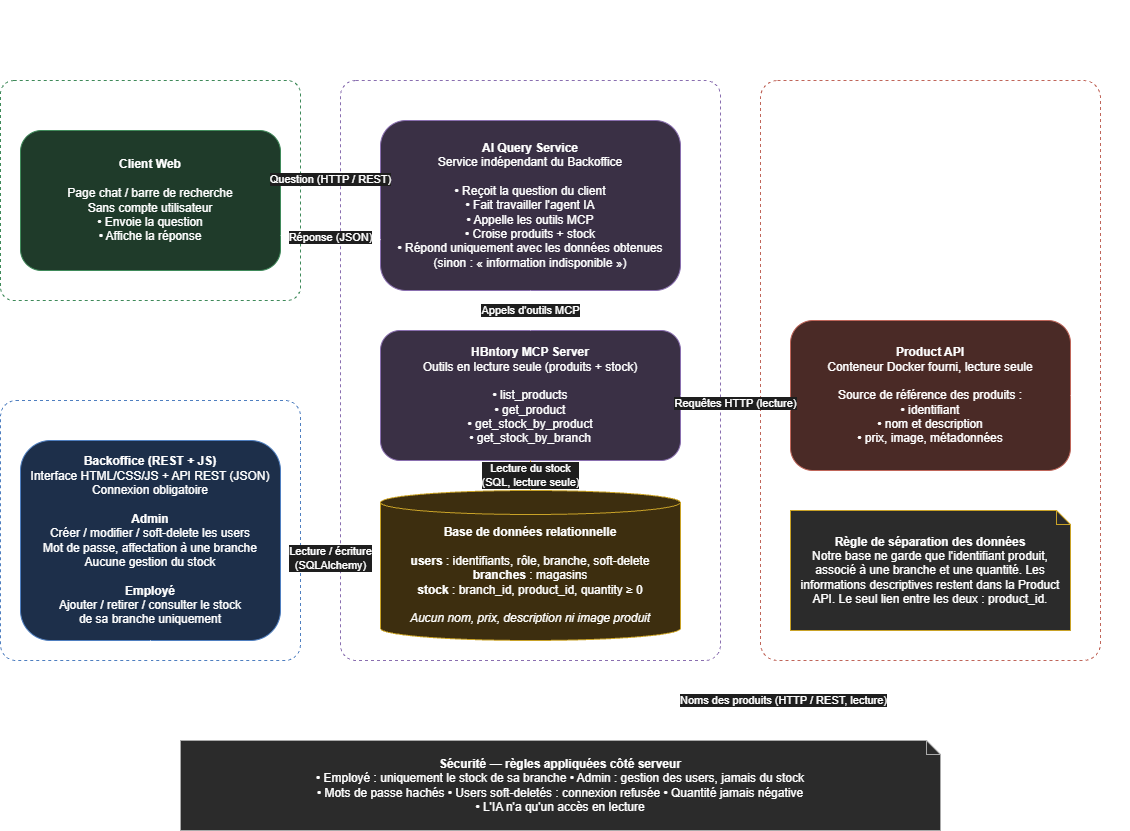

The diagram above was exported from draw.io. Its source (the exported page's mxGraphModel, read from the mxfile embedded in the PNG):
<mxGraphModel dx="1861" dy="1778" grid="1" gridSize="10" guides="1" tooltips="1" connect="1" arrows="1" fold="1" page="1" pageScale="1" pageWidth="1169" pageHeight="827" math="0" shadow="0">
  <root>
    <mxCell id="0" />
    <mxCell id="1" parent="0" />
    <mxCell id="GcVYGWnjnddZPgjXlQ4h-80" parent="1" style="text;html=1;align=center;verticalAlign=middle;fontColor=#FFFFFF;" value="&lt;b style=&quot;font-size:20px&quot;&gt;HBntory — Architecture générale&lt;/b&gt;&lt;br&gt;Plateforme multi-branches de gestion de stock et assistant client IA" vertex="1">
      <mxGeometry height="50" width="560" x="629.996666666667" y="-210" as="geometry" />
    </mxCell>
    <mxCell id="GcVYGWnjnddZPgjXlQ4h-81" parent="1" style="rounded=1;arcSize=6;whiteSpace=wrap;html=1;dashed=1;fillColor=none;strokeColor=#3F8A5A;verticalAlign=top;fontColor=#FFFFFF;" value="&lt;b&gt;ESPACE PUBLIC — VISITEURS&lt;/b&gt;" vertex="1">
      <mxGeometry height="220" width="300" x="349.996666666667" y="-130" as="geometry" />
    </mxCell>
    <mxCell id="GcVYGWnjnddZPgjXlQ4h-82" parent="1" style="rounded=1;arcSize=6;whiteSpace=wrap;html=1;dashed=1;fillColor=none;strokeColor=#4F7FC0;verticalAlign=top;fontColor=#FFFFFF;" value="&lt;b&gt;ESPACE INTERNE — EMPLOYÉS&lt;/b&gt;" vertex="1">
      <mxGeometry height="260" width="300" x="349.996666666667" y="190" as="geometry" />
    </mxCell>
    <mxCell id="GcVYGWnjnddZPgjXlQ4h-83" parent="1" style="rounded=1;arcSize=4;whiteSpace=wrap;html=1;dashed=1;fillColor=none;strokeColor=#8A6FB0;verticalAlign=top;fontColor=#FFFFFF;" value="&lt;b&gt;SERVICES HBNTORY (développés par l'équipe)&lt;/b&gt;" vertex="1">
      <mxGeometry height="580" width="380" x="689.996666666667" y="-130" as="geometry" />
    </mxCell>
    <mxCell id="GcVYGWnjnddZPgjXlQ4h-84" parent="1" style="rounded=1;arcSize=5;whiteSpace=wrap;html=1;dashed=1;fillColor=none;strokeColor=#C0665A;verticalAlign=top;fontColor=#FFFFFF;" value="&lt;b&gt;SOURCE EXTERNE FOURNIE&lt;/b&gt;" vertex="1">
      <mxGeometry height="580" width="340" x="1109.996666666667" y="-130" as="geometry" />
    </mxCell>
    <mxCell id="GcVYGWnjnddZPgjXlQ4h-85" parent="1" style="rounded=1;whiteSpace=wrap;html=1;fillColor=#1F3B2A;strokeColor=#3F8A5A;fontColor=#FFFFFF;" value="&lt;b&gt;Client Web&lt;/b&gt;&lt;br&gt;&lt;br&gt;Page chat / barre de recherche&lt;br&gt;Sans compte utilisateur&lt;br&gt;• Envoie la question&lt;br&gt;• Affiche la réponse" vertex="1">
      <mxGeometry height="140" width="260" x="369.996666666667" y="-80" as="geometry" />
    </mxCell>
    <mxCell id="GcVYGWnjnddZPgjXlQ4h-86" parent="1" style="rounded=1;whiteSpace=wrap;html=1;fillColor=#1D2F4A;strokeColor=#4F7FC0;fontColor=#FFFFFF;" value="&lt;b&gt;Backoffice (REST + JS)&lt;/b&gt;&lt;br&gt;Interface HTML/CSS/JS + API REST (JSON)&lt;br&gt;Connexion obligatoire&lt;br&gt;&lt;br&gt;&lt;b&gt;Admin&lt;/b&gt;&lt;br&gt;Créer / modifier / soft-delete les users&lt;br&gt;Mot de passe, affectation à une branche&lt;br&gt;Aucune gestion du stock&lt;br&gt;&lt;br&gt;&lt;b&gt;Employé&lt;/b&gt;&lt;br&gt;Ajouter / retirer / consulter le stock&lt;br&gt;de sa branche uniquement" vertex="1">
      <mxGeometry height="200" width="260" x="369.996666666667" y="230" as="geometry" />
    </mxCell>
    <mxCell id="GcVYGWnjnddZPgjXlQ4h-87" parent="1" style="rounded=1;whiteSpace=wrap;html=1;fillColor=#3A3045;strokeColor=#8A6FB0;fontColor=#FFFFFF;align=center;" value="&lt;b&gt;AI Query Service&lt;/b&gt;&lt;br&gt;Service indépendant du Backoffice&lt;br&gt;&lt;br&gt;• Reçoit la question du client&lt;br&gt;• Fait travailler l'agent IA&lt;br&gt;• Appelle les outils MCP&lt;br&gt;• Croise produits + stock&lt;br&gt;• Répond uniquement avec les données obtenues&lt;br&gt;  (sinon : « information indisponible »)" vertex="1">
      <mxGeometry height="170" width="300" x="729.996666666667" y="-90" as="geometry" />
    </mxCell>
    <mxCell id="GcVYGWnjnddZPgjXlQ4h-88" parent="1" style="rounded=1;whiteSpace=wrap;html=1;fillColor=#3A3045;strokeColor=#8A6FB0;fontColor=#FFFFFF;" value="&lt;b&gt;HBntory MCP Server&lt;/b&gt;&lt;br&gt;Outils en lecture seule (produits + stock)&lt;br&gt;&lt;br&gt;• list_products&lt;br&gt;• get_product&lt;br&gt;• get_stock_by_product&lt;br&gt;• get_stock_by_branch" vertex="1">
      <mxGeometry height="130" width="300" x="729.996666666667" y="120" as="geometry" />
    </mxCell>
    <mxCell id="GcVYGWnjnddZPgjXlQ4h-89" parent="1" style="shape=cylinder3;whiteSpace=wrap;html=1;boundedLbl=1;backgroundOutline=1;size=12;fillColor=#3D2E0F;strokeColor=#C9A227;fontColor=#FFFFFF;" value="&lt;b&gt;Base de données relationnelle&lt;/b&gt;&lt;br&gt;&lt;br&gt;&lt;b&gt;users&lt;/b&gt; : identifiants, rôle, branche, soft-delete&lt;br&gt;&lt;b&gt;branches&lt;/b&gt; : magasins&lt;br&gt;&lt;b&gt;stock&lt;/b&gt; : branch_id, product_id, quantity ≥ 0&lt;br&gt;&lt;br&gt;&lt;i&gt;Aucun nom, prix, description ni image produit&lt;/i&gt;" vertex="1">
      <mxGeometry height="150" width="300" x="729.996666666667" y="280" as="geometry" />
    </mxCell>
    <mxCell id="GcVYGWnjnddZPgjXlQ4h-90" parent="1" style="rounded=1;whiteSpace=wrap;html=1;fillColor=#4A2A26;strokeColor=#C0665A;fontColor=#FFFFFF;" value="&lt;b&gt;Product API&lt;/b&gt;&lt;br&gt;Conteneur Docker fourni, lecture seule&lt;br&gt;&lt;br&gt;Source de référence des produits :&lt;br&gt;• identifiant&lt;br&gt;• nom et description&lt;br&gt;• prix, image, métadonnées" vertex="1">
      <mxGeometry height="150" width="280" x="1139.996666666667" y="110" as="geometry" />
    </mxCell>
    <mxCell id="GcVYGWnjnddZPgjXlQ4h-91" parent="1" style="shape=note;whiteSpace=wrap;html=1;size=14;fillColor=#2B2B2B;strokeColor=#C9A227;fontColor=#FFFFFF;" value="&lt;b&gt;Règle de séparation des données&lt;/b&gt;&lt;br&gt;Notre base ne garde que l'identifiant produit, associé à une branche et une quantité. Les informations descriptives restent dans la Product API. Le seul lien entre les deux : product_id." vertex="1">
      <mxGeometry height="120" width="280" x="1139.996666666667" y="300" as="geometry" />
    </mxCell>
    <mxCell id="GcVYGWnjnddZPgjXlQ4h-92" parent="1" style="shape=note;whiteSpace=wrap;html=1;size=14;fillColor=#2B2B2B;strokeColor=#AAAAAA;fontColor=#FFFFFF;" value="&lt;b&gt;Sécurité — règles appliquées côté serveur&lt;/b&gt;&lt;br&gt;• Employé : uniquement le stock de sa branche  • Admin : gestion des users, jamais du stock&lt;br&gt;• Mots de passe hachés  • Users soft-deletés : connexion refusée  • Quantité jamais négative&lt;br&gt;• L'IA n'a qu'un accès en lecture" vertex="1">
      <mxGeometry height="90" width="760" x="529.996666666667" y="530" as="geometry" />
    </mxCell>
    <mxCell id="GcVYGWnjnddZPgjXlQ4h-93" edge="1" parent="1" source="GcVYGWnjnddZPgjXlQ4h-85" style="endArrow=classic;html=1;strokeColor=#FFFFFF;fontColor=#FFFFFF;labelBackgroundColor=#1E1E1E;exitX=1;exitY=0.35;entryX=0;entryY=0.35;" target="GcVYGWnjnddZPgjXlQ4h-87" value="Question (HTTP / REST)">
      <mxGeometry relative="1" as="geometry" />
    </mxCell>
    <mxCell id="GcVYGWnjnddZPgjXlQ4h-94" edge="1" parent="1" source="GcVYGWnjnddZPgjXlQ4h-87" style="endArrow=classic;html=1;strokeColor=#FFFFFF;fontColor=#FFFFFF;labelBackgroundColor=#1E1E1E;exitX=0;exitY=0.7;entryX=1;entryY=0.75;" target="GcVYGWnjnddZPgjXlQ4h-85" value="Réponse (JSON)">
      <mxGeometry relative="1" as="geometry" />
    </mxCell>
    <mxCell id="GcVYGWnjnddZPgjXlQ4h-95" edge="1" parent="1" source="GcVYGWnjnddZPgjXlQ4h-87" style="endArrow=classic;startArrow=classic;html=1;strokeColor=#FFFFFF;fontColor=#FFFFFF;labelBackgroundColor=#1E1E1E;" target="GcVYGWnjnddZPgjXlQ4h-88" value="Appels d'outils MCP">
      <mxGeometry relative="1" as="geometry" />
    </mxCell>
    <mxCell id="GcVYGWnjnddZPgjXlQ4h-96" edge="1" parent="1" source="GcVYGWnjnddZPgjXlQ4h-88" style="endArrow=classic;startArrow=classic;html=1;strokeColor=#FFFFFF;fontColor=#FFFFFF;labelBackgroundColor=#1E1E1E;exitX=1;exitY=0.5;entryX=0;entryY=0.6;" target="GcVYGWnjnddZPgjXlQ4h-90" value="Requêtes HTTP (lecture)">
      <mxGeometry relative="1" as="geometry" />
    </mxCell>
    <mxCell id="GcVYGWnjnddZPgjXlQ4h-97" edge="1" parent="1" source="GcVYGWnjnddZPgjXlQ4h-88" style="endArrow=classic;html=1;strokeColor=#C9A227;fontColor=#FFFFFF;labelBackgroundColor=#1E1E1E;" target="GcVYGWnjnddZPgjXlQ4h-89" value="Lecture du stock&lt;br&gt;(SQL, lecture seule)">
      <mxGeometry relative="1" as="geometry" />
    </mxCell>
    <mxCell id="GcVYGWnjnddZPgjXlQ4h-98" edge="1" parent="1" source="GcVYGWnjnddZPgjXlQ4h-86" style="endArrow=classic;startArrow=classic;html=1;strokeColor=#FFFFFF;fontColor=#FFFFFF;labelBackgroundColor=#1E1E1E;exitX=1;exitY=0.55;entryX=0;entryY=0.5;" target="GcVYGWnjnddZPgjXlQ4h-89" value="Lecture / écriture&lt;br&gt;(SQLAlchemy)">
      <mxGeometry relative="1" as="geometry" />
    </mxCell>
    <mxCell id="GcVYGWnjnddZPgjXlQ4h-99" edge="1" parent="1" source="GcVYGWnjnddZPgjXlQ4h-86" style="endArrow=classic;html=1;strokeColor=#FFFFFF;fontColor=#FFFFFF;labelBackgroundColor=#1E1E1E;edgeStyle=orthogonalEdgeStyle;rounded=0;exitX=0.5;exitY=1;entryX=1;entryY=0.5;" target="GcVYGWnjnddZPgjXlQ4h-90" value="Noms des produits (HTTP / REST, lecture)">
      <mxGeometry relative="1" as="geometry">
        <Array as="points">
          <mxPoint x="499.996666666667" y="490" />
          <mxPoint x="1469.996666666667" y="490" />
          <mxPoint x="1469.996666666667" y="185" />
        </Array>
      </mxGeometry>
    </mxCell>
  </root>
</mxGraphModel>